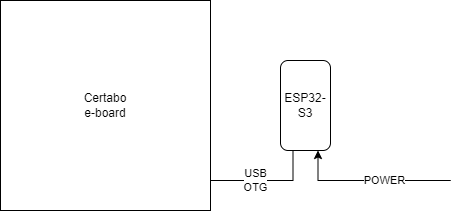

The diagram above was exported from draw.io. Its source (the exported page's mxGraphModel, read from the mxfile embedded in the PNG):
<mxGraphModel dx="1191" dy="820" grid="1" gridSize="10" guides="1" tooltips="1" connect="1" arrows="1" fold="1" page="1" pageScale="1" pageWidth="827" pageHeight="1169" math="0" shadow="0">
  <root>
    <mxCell id="0" />
    <mxCell id="1" parent="0" />
    <mxCell id="2" value="Certabo&lt;br&gt;e-board" style="whiteSpace=wrap;html=1;aspect=fixed;" vertex="1" parent="1">
      <mxGeometry x="210" y="250" width="210" height="210" as="geometry" />
    </mxCell>
    <mxCell id="4" value="USB&lt;br&gt;OTG" style="edgeStyle=orthogonalEdgeStyle;rounded=0;orthogonalLoop=1;jettySize=auto;html=1;entryX=1;entryY=0.75;entryDx=0;entryDy=0;endArrow=none;endFill=0;exitX=0.25;exitY=1;exitDx=0;exitDy=0;" edge="1" parent="1" source="3" target="2">
      <mxGeometry relative="1" as="geometry">
        <Array as="points">
          <mxPoint x="503" y="430" />
          <mxPoint x="420" y="430" />
        </Array>
      </mxGeometry>
    </mxCell>
    <mxCell id="9" value="POWER" style="edgeStyle=orthogonalEdgeStyle;rounded=0;orthogonalLoop=1;jettySize=auto;html=1;entryX=0.75;entryY=1;entryDx=0;entryDy=0;" edge="1" parent="1" target="3">
      <mxGeometry relative="1" as="geometry">
        <mxPoint x="630" y="430" as="sourcePoint" />
        <Array as="points">
          <mxPoint x="660" y="430" />
          <mxPoint x="528" y="430" />
        </Array>
      </mxGeometry>
    </mxCell>
    <mxCell id="3" value="ESP32-S3" style="rounded=1;whiteSpace=wrap;html=1;" vertex="1" parent="1">
      <mxGeometry x="490" y="310" width="50" height="90" as="geometry" />
    </mxCell>
  </root>
</mxGraphModel>